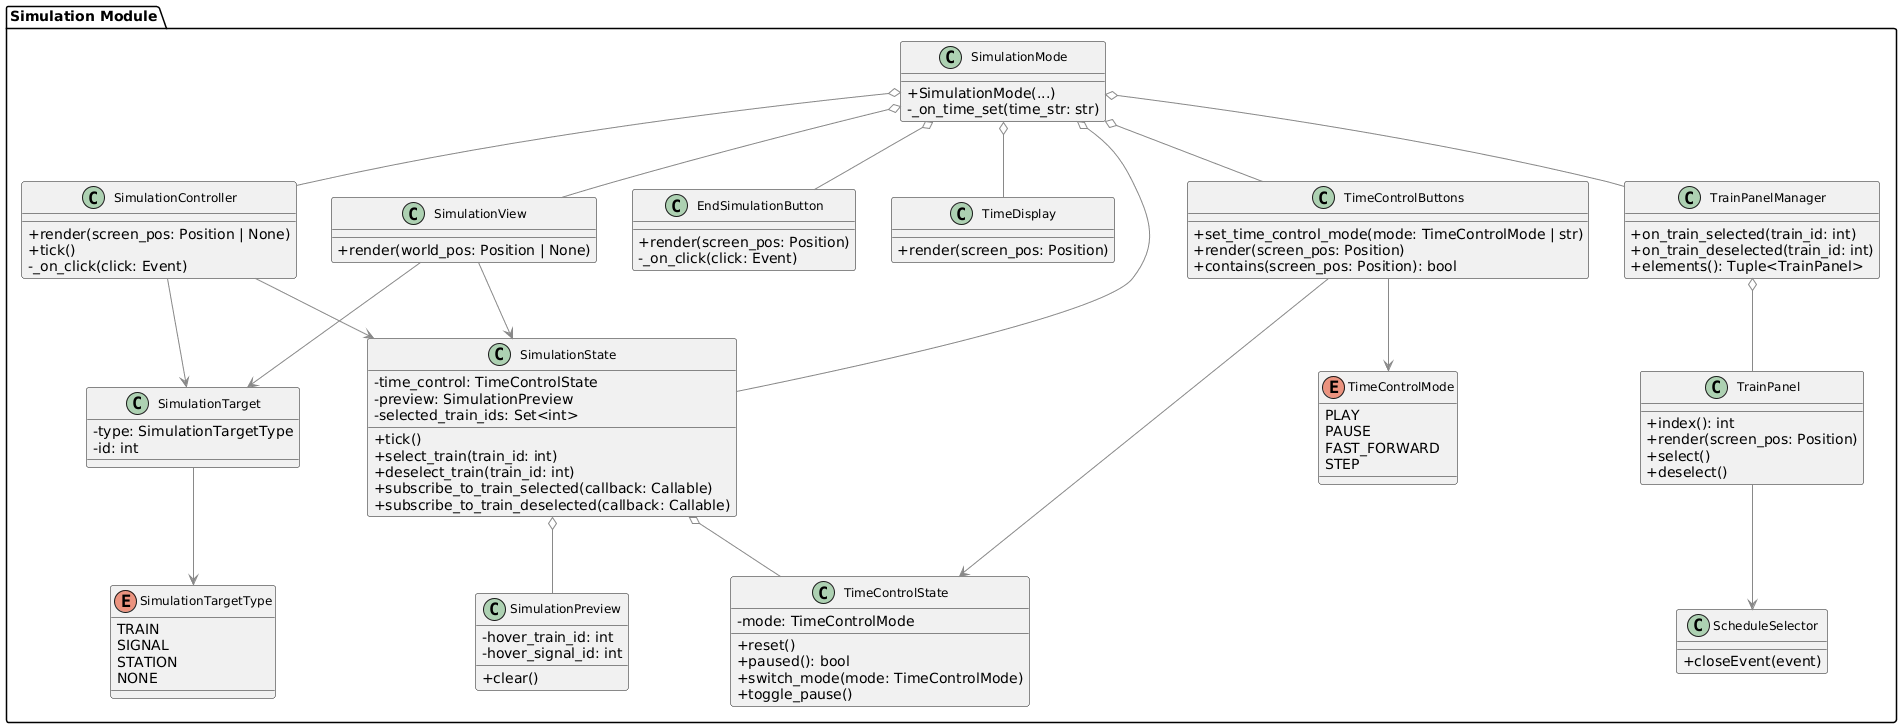

The diagram above was rendered by PlantUML. Its source (embedded in the PNG):
@startuml
skinparam classAttributeIconSize 0
skinparam arrowColor #888
skinparam classFontSize 12
skinparam packageTitleFontSize 14

package "Simulation Module" {
  class SimulationMode {
    +SimulationMode(...)
    -_on_time_set(time_str: str)
  }

  class SimulationController {
    +render(screen_pos: Position | None)
    +tick()
    -_on_click(click: Event)
  }

  class SimulationView {
    +render(world_pos: Position | None)
  }

  class EndSimulationButton {
    +render(screen_pos: Position)
    -_on_click(click: Event)
  }

  class TimeDisplay {
    +render(screen_pos: Position)
  }

  class TimeControlButtons {
    +set_time_control_mode(mode: TimeControlMode | str)
    +render(screen_pos: Position)
    +contains(screen_pos: Position): bool
  }

  enum TimeControlMode {
    PLAY
    PAUSE
    FAST_FORWARD
    STEP
  }

  class TimeControlState {
    +reset()
    +paused(): bool
    +switch_mode(mode: TimeControlMode)
    +toggle_pause()
    -mode: TimeControlMode
  }

  class SimulationPreview {
    +clear()
    -hover_train_id: int
    -hover_signal_id: int
  }

  class SimulationState {
    +tick()
    +select_train(train_id: int)
    +deselect_train(train_id: int)
    +subscribe_to_train_selected(callback: Callable)
    +subscribe_to_train_deselected(callback: Callable)
    -time_control: TimeControlState
    -preview: SimulationPreview
    -selected_train_ids: Set<int>
  }

  enum SimulationTargetType {
    TRAIN
    SIGNAL
    STATION
    NONE
  }

  class SimulationTarget {
    -type: SimulationTargetType
    -id: int
  }

  class TrainPanelManager {
    +on_train_selected(train_id: int)
    +on_train_deselected(train_id: int)
    +elements(): Tuple<TrainPanel>
  }

  class TrainPanel {
    +index(): int
    +render(screen_pos: Position)
    +select()
    +deselect()
  }

  class ScheduleSelector {
    +closeEvent(event)
  }
}

' Internal relationships only
SimulationMode o-- SimulationState
SimulationMode o-- SimulationController
SimulationMode o-- SimulationView
SimulationMode o-- TimeDisplay
SimulationMode o-- TimeControlButtons
SimulationMode o-- EndSimulationButton
SimulationMode o-- TrainPanelManager

SimulationController --> SimulationState
SimulationView --> SimulationState

TimeControlButtons --> TimeControlState
TimeControlButtons --> TimeControlMode

SimulationState o-- TimeControlState
SimulationState o-- SimulationPreview

TrainPanelManager o-- TrainPanel
TrainPanel --> ScheduleSelector

SimulationController --> SimulationTarget
SimulationView --> SimulationTarget
SimulationTarget --> SimulationTargetType
@enduml